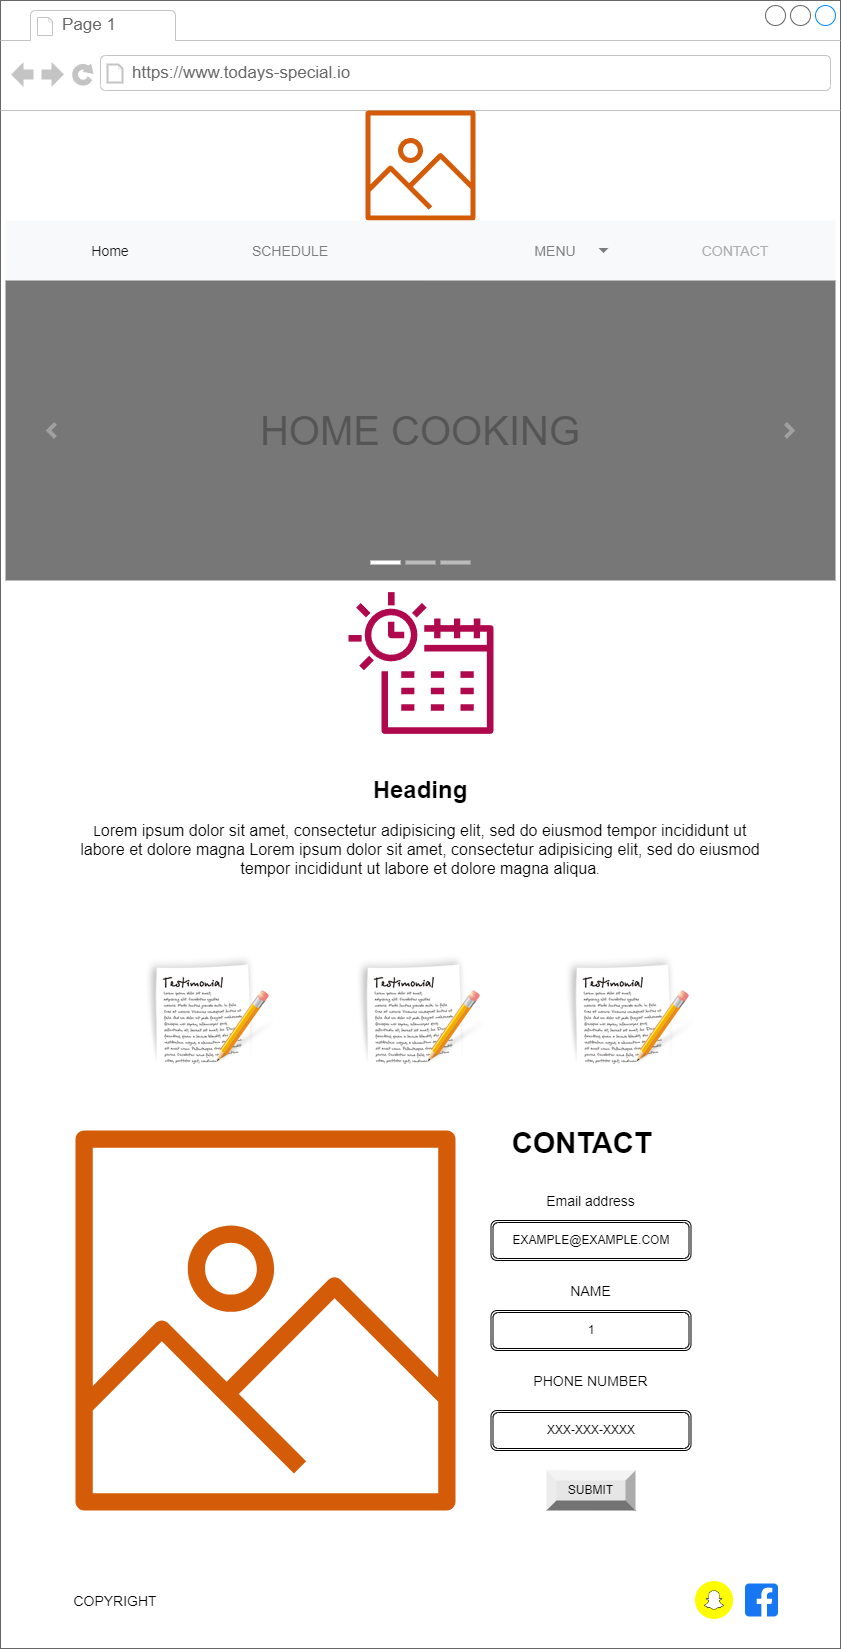

The diagram above was exported from draw.io. Its source (the exported page's mxGraphModel, read from the mxfile embedded in the PNG):
<mxGraphModel dx="1434" dy="49099" grid="1" gridSize="10" guides="1" tooltips="1" connect="1" arrows="1" fold="1" page="1" pageScale="1" pageWidth="850" pageHeight="1100" math="0" shadow="0">
  <root>
    <mxCell id="0" />
    <mxCell id="1" parent="0" />
    <mxCell id="dx9PNqzK45mX7xvKs4SR-2" value="&lt;p style=&quot;line-height: 120%; font-size: 29px;&quot;&gt;&lt;b style=&quot;&quot;&gt;&lt;font style=&quot;font-size: 29px;&quot;&gt;&lt;br&gt;&lt;/font&gt;&lt;/b&gt;&lt;/p&gt;&lt;p style=&quot;line-height: 120%; font-size: 29px;&quot;&gt;&lt;b&gt;&lt;font style=&quot;font-size: 29px;&quot;&gt;&lt;br&gt;&lt;/font&gt;&lt;/b&gt;&lt;/p&gt;&lt;p style=&quot;line-height: 120%; font-size: 29px;&quot;&gt;&lt;b&gt;&lt;font style=&quot;font-size: 29px;&quot;&gt;&lt;br&gt;&lt;/font&gt;&lt;/b&gt;&lt;/p&gt;&lt;p style=&quot;line-height: 120%; font-size: 29px;&quot;&gt;&lt;b style=&quot;background-color: initial;&quot;&gt;&lt;br&gt;&lt;/b&gt;&lt;/p&gt;&lt;p style=&quot;line-height: 120%; font-size: 29px;&quot;&gt;&lt;b style=&quot;background-color: initial;&quot;&gt;&lt;br&gt;&lt;/b&gt;&lt;/p&gt;&lt;p style=&quot;line-height: 120%; font-size: 29px;&quot;&gt;&lt;b style=&quot;background-color: initial;&quot;&gt;&lt;br&gt;&lt;/b&gt;&lt;/p&gt;&lt;p style=&quot;line-height: 120%; font-size: 29px;&quot;&gt;&lt;b style=&quot;background-color: initial;&quot;&gt;&lt;br&gt;&lt;/b&gt;&lt;/p&gt;&lt;p style=&quot;line-height: 120%; font-size: 29px;&quot;&gt;&lt;b style=&quot;background-color: initial;&quot;&gt;&lt;br&gt;&lt;/b&gt;&lt;/p&gt;&lt;p style=&quot;line-height: 120%; font-size: 29px;&quot;&gt;&lt;b style=&quot;background-color: initial;&quot;&gt;&lt;br&gt;&lt;/b&gt;&lt;/p&gt;&lt;p style=&quot;line-height: 120%; font-size: 29px;&quot;&gt;&lt;b style=&quot;background-color: initial;&quot;&gt;&lt;br&gt;&lt;/b&gt;&lt;/p&gt;&lt;p style=&quot;line-height: 120%; font-size: 29px;&quot;&gt;&lt;b style=&quot;background-color: initial;&quot;&gt;&lt;span style=&quot;white-space: pre;&quot;&gt;&#09;&lt;/span&gt;&lt;span style=&quot;white-space: pre;&quot;&gt;&#09;&lt;/span&gt;&lt;span style=&quot;white-space: pre;&quot;&gt;&#09;&lt;/span&gt;&lt;span style=&quot;white-space: pre;&quot;&gt;&#09;&lt;/span&gt;&lt;span style=&quot;white-space: pre;&quot;&gt;&#09;&lt;/span&gt;CONTACT&lt;/b&gt;&lt;br&gt;&lt;/p&gt;" style="strokeWidth=1;shadow=0;dashed=0;align=center;html=1;shape=mxgraph.mockup.containers.browserWindow;rSize=0;strokeColor=#666666;strokeColor2=#008cff;strokeColor3=#c4c4c4;mainText=,;recursiveResize=0;" vertex="1" parent="1">
      <mxGeometry x="5" y="-48390" width="840" height="1648" as="geometry" />
    </mxCell>
    <mxCell id="dx9PNqzK45mX7xvKs4SR-3" value="Page 1" style="strokeWidth=1;shadow=0;dashed=0;align=center;html=1;shape=mxgraph.mockup.containers.anchor;fontSize=17;fontColor=#666666;align=left;whiteSpace=wrap;" vertex="1" parent="dx9PNqzK45mX7xvKs4SR-2">
      <mxGeometry x="60" y="12" width="110" height="26" as="geometry" />
    </mxCell>
    <mxCell id="dx9PNqzK45mX7xvKs4SR-4" value="https://www.todays-special.io" style="strokeWidth=1;shadow=0;dashed=0;align=center;html=1;shape=mxgraph.mockup.containers.anchor;rSize=0;fontSize=17;fontColor=#666666;align=left;" vertex="1" parent="dx9PNqzK45mX7xvKs4SR-2">
      <mxGeometry x="130" y="60" width="250" height="26" as="geometry" />
    </mxCell>
    <mxCell id="dx9PNqzK45mX7xvKs4SR-12" value="" style="sketch=0;outlineConnect=0;fontColor=#232F3E;gradientColor=none;fillColor=#D45B07;strokeColor=none;dashed=0;verticalLabelPosition=bottom;verticalAlign=top;align=center;html=1;fontSize=12;fontStyle=0;aspect=fixed;pointerEvents=1;shape=mxgraph.aws4.container_registry_image;" vertex="1" parent="dx9PNqzK45mX7xvKs4SR-2">
      <mxGeometry x="365" y="110" width="110" height="110" as="geometry" />
    </mxCell>
    <mxCell id="dx9PNqzK45mX7xvKs4SR-13" value="" style="html=1;shadow=0;dashed=0;fillColor=#F8F9FA;strokeColor=none;fontSize=16;fontColor=#181819;align=left;spacing=15;" vertex="1" parent="dx9PNqzK45mX7xvKs4SR-2">
      <mxGeometry x="5" y="220" width="830" height="60" as="geometry" />
    </mxCell>
    <mxCell id="dx9PNqzK45mX7xvKs4SR-14" value="Home" style="fillColor=none;strokeColor=none;fontSize=14;fontColor=#181819;align=center;" vertex="1" parent="dx9PNqzK45mX7xvKs4SR-13">
      <mxGeometry width="70" height="40" relative="1" as="geometry">
        <mxPoint x="70" y="10" as="offset" />
      </mxGeometry>
    </mxCell>
    <mxCell id="dx9PNqzK45mX7xvKs4SR-15" value="SCHEDULE" style="fillColor=none;strokeColor=none;fontSize=14;fontColor=#7C7C7D;align=center;" vertex="1" parent="dx9PNqzK45mX7xvKs4SR-13">
      <mxGeometry width="50" height="40" relative="1" as="geometry">
        <mxPoint x="260" y="10" as="offset" />
      </mxGeometry>
    </mxCell>
    <mxCell id="dx9PNqzK45mX7xvKs4SR-16" value="MENU" style="fillColor=none;strokeColor=none;fontSize=14;fontColor=#7C7C7D;align=center;spacingRight=20;" vertex="1" parent="dx9PNqzK45mX7xvKs4SR-13">
      <mxGeometry width="100" height="40" relative="1" as="geometry">
        <mxPoint x="510" y="10" as="offset" />
      </mxGeometry>
    </mxCell>
    <mxCell id="dx9PNqzK45mX7xvKs4SR-17" value="" style="shape=triangle;direction=south;fillColor=#7C7C7D;strokeColor=none;perimeter=none;" vertex="1" parent="dx9PNqzK45mX7xvKs4SR-16">
      <mxGeometry x="1" y="0.5" width="10" height="5" relative="1" as="geometry">
        <mxPoint x="-17" y="-2.5" as="offset" />
      </mxGeometry>
    </mxCell>
    <mxCell id="dx9PNqzK45mX7xvKs4SR-18" value="CONTACT" style="fillColor=none;strokeColor=none;fontSize=14;fontColor=#ADAEAF;align=center;" vertex="1" parent="dx9PNqzK45mX7xvKs4SR-13">
      <mxGeometry width="80" height="40" relative="1" as="geometry">
        <mxPoint x="690" y="10" as="offset" />
      </mxGeometry>
    </mxCell>
    <mxCell id="dx9PNqzK45mX7xvKs4SR-24" value="HOME COOKING" style="html=1;shadow=0;dashed=0;strokeColor=none;strokeWidth=1;fillColor=#777777;fontColor=#555555;whiteSpace=wrap;align=center;verticalAlign=middle;fontStyle=0;fontSize=40;" vertex="1" parent="dx9PNqzK45mX7xvKs4SR-2">
      <mxGeometry x="5" y="280" width="830" height="300" as="geometry" />
    </mxCell>
    <mxCell id="dx9PNqzK45mX7xvKs4SR-25" value="" style="html=1;verticalLabelPosition=bottom;labelBackgroundColor=#ffffff;verticalAlign=top;shadow=0;dashed=0;strokeWidth=4;shape=mxgraph.ios7.misc.more;strokeColor=#a0a0a0;" vertex="1" parent="dx9PNqzK45mX7xvKs4SR-24">
      <mxGeometry x="1" y="0.5" width="7" height="14" relative="1" as="geometry">
        <mxPoint x="-50" y="-7" as="offset" />
      </mxGeometry>
    </mxCell>
    <mxCell id="dx9PNqzK45mX7xvKs4SR-26" value="" style="flipH=1;html=1;verticalLabelPosition=bottom;labelBackgroundColor=#ffffff;verticalAlign=top;shadow=0;dashed=0;strokeWidth=4;shape=mxgraph.ios7.misc.more;strokeColor=#a0a0a0;" vertex="1" parent="dx9PNqzK45mX7xvKs4SR-24">
      <mxGeometry y="0.5" width="7" height="14" relative="1" as="geometry">
        <mxPoint x="43" y="-7" as="offset" />
      </mxGeometry>
    </mxCell>
    <mxCell id="dx9PNqzK45mX7xvKs4SR-27" value="" style="html=1;shadow=0;strokeColor=none;fillColor=#ffffff;" vertex="1" parent="dx9PNqzK45mX7xvKs4SR-24">
      <mxGeometry x="0.5" y="1" width="30" height="4" relative="1" as="geometry">
        <mxPoint x="-50" y="-20" as="offset" />
      </mxGeometry>
    </mxCell>
    <mxCell id="dx9PNqzK45mX7xvKs4SR-28" value="" style="html=1;shadow=0;strokeColor=none;fillColor=#BBBBBB;" vertex="1" parent="dx9PNqzK45mX7xvKs4SR-24">
      <mxGeometry x="0.5" y="1" width="30" height="4" relative="1" as="geometry">
        <mxPoint x="-15" y="-20" as="offset" />
      </mxGeometry>
    </mxCell>
    <mxCell id="dx9PNqzK45mX7xvKs4SR-29" value="" style="html=1;shadow=0;strokeColor=none;fillColor=#BBBBBB;" vertex="1" parent="dx9PNqzK45mX7xvKs4SR-24">
      <mxGeometry x="0.5" y="1" width="30" height="4" relative="1" as="geometry">
        <mxPoint x="20" y="-20" as="offset" />
      </mxGeometry>
    </mxCell>
    <mxCell id="dx9PNqzK45mX7xvKs4SR-52" value="" style="sketch=0;outlineConnect=0;fontColor=#232F3E;gradientColor=none;fillColor=#B0084D;strokeColor=none;dashed=0;verticalLabelPosition=bottom;verticalAlign=top;align=center;html=1;fontSize=12;fontStyle=0;aspect=fixed;pointerEvents=1;shape=mxgraph.aws4.eventbridge_scheduler;" vertex="1" parent="dx9PNqzK45mX7xvKs4SR-2">
      <mxGeometry x="348" y="590" width="145" height="145" as="geometry" />
    </mxCell>
    <mxCell id="dx9PNqzK45mX7xvKs4SR-54" value="Email address" style="fillColor=none;strokeColor=none;align=center;fontSize=14;" vertex="1" parent="dx9PNqzK45mX7xvKs4SR-2">
      <mxGeometry x="525" y="1180" width="131" height="40" as="geometry" />
    </mxCell>
    <mxCell id="dx9PNqzK45mX7xvKs4SR-70" value="EXAMPLE@EXAMPLE.COM" style="shape=ext;double=1;rounded=1;whiteSpace=wrap;html=1;" vertex="1" parent="dx9PNqzK45mX7xvKs4SR-2">
      <mxGeometry x="490.5" y="1220" width="200" height="40" as="geometry" />
    </mxCell>
    <mxCell id="dx9PNqzK45mX7xvKs4SR-105" value="NAME" style="fillColor=none;strokeColor=none;align=center;fontSize=14;" vertex="1" parent="dx9PNqzK45mX7xvKs4SR-2">
      <mxGeometry x="525" y="1270" width="131" height="40" as="geometry" />
    </mxCell>
    <mxCell id="dx9PNqzK45mX7xvKs4SR-106" value="1" style="shape=ext;double=1;rounded=1;whiteSpace=wrap;html=1;" vertex="1" parent="dx9PNqzK45mX7xvKs4SR-2">
      <mxGeometry x="490.5" y="1310" width="200" height="40" as="geometry" />
    </mxCell>
    <mxCell id="dx9PNqzK45mX7xvKs4SR-107" value="PHONE NUMBER" style="fillColor=none;strokeColor=none;align=center;fontSize=14;" vertex="1" parent="dx9PNqzK45mX7xvKs4SR-2">
      <mxGeometry x="525" y="1360" width="131" height="40" as="geometry" />
    </mxCell>
    <mxCell id="dx9PNqzK45mX7xvKs4SR-108" value="XXX-XXX-XXXX" style="shape=ext;double=1;rounded=1;whiteSpace=wrap;html=1;" vertex="1" parent="dx9PNqzK45mX7xvKs4SR-2">
      <mxGeometry x="490.5" y="1410" width="200" height="40" as="geometry" />
    </mxCell>
    <mxCell id="dx9PNqzK45mX7xvKs4SR-109" value="SUBMIT" style="labelPosition=center;verticalLabelPosition=middle;align=center;html=1;shape=mxgraph.basic.shaded_button;dx=10;fillColor=#E6E6E6;strokeColor=none;whiteSpace=wrap;" vertex="1" parent="dx9PNqzK45mX7xvKs4SR-2">
      <mxGeometry x="546" y="1470" width="89" height="40" as="geometry" />
    </mxCell>
    <mxCell id="dx9PNqzK45mX7xvKs4SR-110" value="" style="shape=image;html=1;verticalAlign=top;verticalLabelPosition=bottom;labelBackgroundColor=#ffffff;imageAspect=0;aspect=fixed;image=https://cdn0.iconfinder.com/data/icons/PRACTIKA/128/testimonial.png" vertex="1" parent="dx9PNqzK45mX7xvKs4SR-2">
      <mxGeometry x="356" y="950" width="128" height="128" as="geometry" />
    </mxCell>
    <mxCell id="dx9PNqzK45mX7xvKs4SR-111" value="" style="shape=image;html=1;verticalAlign=top;verticalLabelPosition=bottom;labelBackgroundColor=#ffffff;imageAspect=0;aspect=fixed;image=https://cdn0.iconfinder.com/data/icons/PRACTIKA/128/testimonial.png" vertex="1" parent="dx9PNqzK45mX7xvKs4SR-2">
      <mxGeometry x="565" y="950" width="128" height="128" as="geometry" />
    </mxCell>
    <mxCell id="dx9PNqzK45mX7xvKs4SR-112" value="" style="shape=image;html=1;verticalAlign=top;verticalLabelPosition=bottom;labelBackgroundColor=#ffffff;imageAspect=0;aspect=fixed;image=https://cdn0.iconfinder.com/data/icons/PRACTIKA/128/testimonial.png" vertex="1" parent="dx9PNqzK45mX7xvKs4SR-2">
      <mxGeometry x="145" y="950" width="128" height="128" as="geometry" />
    </mxCell>
    <mxCell id="dx9PNqzK45mX7xvKs4SR-113" value="&lt;h1&gt;Heading&lt;/h1&gt;&lt;p style=&quot;&quot;&gt;&lt;span style=&quot;font-size: 13px;&quot;&gt;L&lt;/span&gt;&lt;font style=&quot;font-size: 16px;&quot;&gt;orem ipsum dolor sit amet, consectetur adipisicing elit, sed do eiusmod tempor incididunt ut labore et dolore magna Lorem ipsum dolor sit amet, consectetur adipisicing elit, sed do eiusmod tempor incididunt ut labore et dolore magna aliqua&lt;/font&gt;&lt;span style=&quot;font-size: 13px;&quot;&gt;.&lt;/span&gt;&lt;/p&gt;" style="text;html=1;strokeColor=none;fillColor=none;spacing=5;spacingTop=-20;whiteSpace=wrap;overflow=hidden;rounded=0;align=center;" vertex="1" parent="dx9PNqzK45mX7xvKs4SR-2">
      <mxGeometry x="75" y="770" width="690" height="130" as="geometry" />
    </mxCell>
    <mxCell id="dx9PNqzK45mX7xvKs4SR-114" value="" style="sketch=0;outlineConnect=0;fontColor=#232F3E;gradientColor=none;fillColor=#D45B07;strokeColor=none;dashed=0;verticalLabelPosition=bottom;verticalAlign=top;align=center;html=1;fontSize=12;fontStyle=0;aspect=fixed;pointerEvents=1;shape=mxgraph.aws4.container_registry_image;" vertex="1" parent="dx9PNqzK45mX7xvKs4SR-2">
      <mxGeometry x="75" y="1130" width="380" height="380" as="geometry" />
    </mxCell>
    <mxCell id="dx9PNqzK45mX7xvKs4SR-115" value="COPYRIGHT" style="fillColor=none;strokeColor=none;align=center;fontSize=14;" vertex="1" parent="dx9PNqzK45mX7xvKs4SR-2">
      <mxGeometry x="49.5" y="1580" width="131" height="40" as="geometry" />
    </mxCell>
    <mxCell id="dx9PNqzK45mX7xvKs4SR-116" value="" style="shape=image;html=1;verticalAlign=top;verticalLabelPosition=bottom;labelBackgroundColor=#ffffff;imageAspect=0;aspect=fixed;image=https://cdn1.iconfinder.com/data/icons/social-media-2285/512/Colored_Facebook3_svg-128.png" vertex="1" parent="dx9PNqzK45mX7xvKs4SR-2">
      <mxGeometry x="745" y="1583.5" width="33" height="33" as="geometry" />
    </mxCell>
    <mxCell id="dx9PNqzK45mX7xvKs4SR-117" value="" style="shape=image;html=1;verticalAlign=top;verticalLabelPosition=bottom;labelBackgroundColor=#ffffff;imageAspect=0;aspect=fixed;image=https://cdn3.iconfinder.com/data/icons/2018-social-media-logotypes/1000/2018_social_media_popular_app_logo_snapchat-128.png" vertex="1" parent="dx9PNqzK45mX7xvKs4SR-2">
      <mxGeometry x="695" y="1581" width="38" height="38" as="geometry" />
    </mxCell>
  </root>
</mxGraphModel>